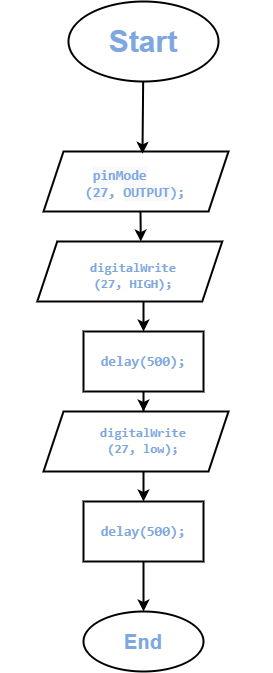

The diagram above was exported from draw.io. Its source (the exported page's mxGraphModel, read from the mxfile embedded in the PNG):
<mxGraphModel dx="1293" dy="670" grid="1" gridSize="10" guides="1" tooltips="1" connect="1" arrows="1" fold="1" page="1" pageScale="1" pageWidth="850" pageHeight="1100" math="0" shadow="0">
  <root>
    <mxCell id="0" />
    <mxCell id="1" parent="0" />
    <mxCell id="xu2R68ax8d_j_n220a8K-1" value="&lt;font color=&quot;#7ea6e0&quot; style=&quot;font-size: 30px&quot;&gt;&lt;b style=&quot;&quot;&gt;Start&lt;/b&gt;&lt;/font&gt;" style="ellipse;whiteSpace=wrap;html=1;strokeWidth=2;" parent="1" vertex="1">
      <mxGeometry x="330" y="290" width="150" height="80" as="geometry" />
    </mxCell>
    <mxCell id="xu2R68ax8d_j_n220a8K-32" value="" style="edgeStyle=orthogonalEdgeStyle;rounded=0;orthogonalLoop=1;jettySize=auto;html=1;fontSize=13;strokeWidth=2;" parent="1" target="xu2R68ax8d_j_n220a8K-14" edge="1">
      <mxGeometry relative="1" as="geometry">
        <mxPoint x="405" y="590" as="sourcePoint" />
      </mxGeometry>
    </mxCell>
    <mxCell id="xu2R68ax8d_j_n220a8K-13" value="" style="endArrow=classic;html=1;rounded=0;strokeWidth=2;" parent="1" edge="1">
      <mxGeometry width="50" height="50" relative="1" as="geometry">
        <mxPoint x="402" y="500" as="sourcePoint" />
        <mxPoint x="402.2570588235294" y="530" as="targetPoint" />
      </mxGeometry>
    </mxCell>
    <mxCell id="xu2R68ax8d_j_n220a8K-31" value="" style="edgeStyle=orthogonalEdgeStyle;rounded=0;orthogonalLoop=1;jettySize=auto;html=1;fontSize=13;entryX=0.5;entryY=0;entryDx=0;entryDy=0;strokeWidth=2;" parent="1" source="xu2R68ax8d_j_n220a8K-14" edge="1">
      <mxGeometry relative="1" as="geometry">
        <mxPoint x="405" y="700" as="targetPoint" />
      </mxGeometry>
    </mxCell>
    <mxCell id="xu2R68ax8d_j_n220a8K-14" value="&lt;div style=&quot;background-color: rgb(255 , 255 , 254) ; font-family: &amp;quot;consolas&amp;quot; , &amp;quot;courier new&amp;quot; , monospace ; font-size: 13px ; line-height: 19px&quot;&gt;&lt;div style=&quot;font-family: &amp;quot;consolas&amp;quot; , &amp;quot;courier new&amp;quot; , monospace ; line-height: 19px&quot;&gt;&lt;div style=&quot;font-family: &amp;quot;consolas&amp;quot; , &amp;quot;courier new&amp;quot; , monospace ; font-size: 14px ; line-height: 19px&quot;&gt;&lt;b&gt;&lt;font color=&quot;#7ea6e0&quot;&gt;delay(500);&lt;/font&gt;&lt;/b&gt;&lt;/div&gt;&lt;/div&gt;&lt;/div&gt;" style="rounded=0;whiteSpace=wrap;html=1;fontSize=12;strokeWidth=2;" parent="1" vertex="1">
      <mxGeometry x="345" y="620" width="120" height="60" as="geometry" />
    </mxCell>
    <mxCell id="xu2R68ax8d_j_n220a8K-29" value="" style="edgeStyle=orthogonalEdgeStyle;rounded=0;orthogonalLoop=1;jettySize=auto;html=1;fontSize=13;strokeWidth=2;" parent="1" target="xu2R68ax8d_j_n220a8K-17" edge="1">
      <mxGeometry relative="1" as="geometry">
        <mxPoint x="405" y="760" as="sourcePoint" />
      </mxGeometry>
    </mxCell>
    <mxCell id="xu2R68ax8d_j_n220a8K-28" value="" style="edgeStyle=orthogonalEdgeStyle;rounded=0;orthogonalLoop=1;jettySize=auto;html=1;fontSize=13;strokeWidth=2;" parent="1" source="xu2R68ax8d_j_n220a8K-17" edge="1">
      <mxGeometry relative="1" as="geometry">
        <mxPoint x="405" y="900" as="targetPoint" />
      </mxGeometry>
    </mxCell>
    <mxCell id="xu2R68ax8d_j_n220a8K-17" value="&lt;div style=&quot;background-color: rgb(255 , 255 , 254) ; font-family: &amp;quot;consolas&amp;quot; , &amp;quot;courier new&amp;quot; , monospace ; font-size: 13px ; line-height: 19px&quot;&gt;&lt;div style=&quot;font-family: &amp;quot;consolas&amp;quot; , &amp;quot;courier new&amp;quot; , monospace ; line-height: 19px&quot;&gt;&lt;div style=&quot;font-family: &amp;quot;consolas&amp;quot; , &amp;quot;courier new&amp;quot; , monospace ; font-size: 14px ; line-height: 19px&quot;&gt;&lt;b&gt;&lt;font color=&quot;#7ea6e0&quot;&gt;delay(500);&lt;/font&gt;&lt;/b&gt;&lt;/div&gt;&lt;/div&gt;&lt;/div&gt;" style="rounded=0;whiteSpace=wrap;html=1;fontSize=12;strokeWidth=2;" parent="1" vertex="1">
      <mxGeometry x="345" y="790" width="120" height="60" as="geometry" />
    </mxCell>
    <mxCell id="xu2R68ax8d_j_n220a8K-24" value="&lt;pre class=&quot;tw-data-text tw-text-large tw-ta&quot; id=&quot;tw-target-text&quot; dir=&quot;ltr&quot; style=&quot;line-height: 36px ; border: none ; padding: 2px 0px 2px 0.14em ; position: relative ; margin-top: -2px ; margin-bottom: -2px ; resize: none ; font-family: inherit ; overflow: hidden ; text-align: left ; width: 270px ; overflow-wrap: break-word ; color: rgb(32 , 33 , 36)&quot;&gt;&lt;pre class=&quot;tw-data-text tw-text-large tw-ta&quot; id=&quot;tw-target-text&quot; dir=&quot;ltr&quot; style=&quot;line-height: 36px ; border: none ; padding: 2px 0px 2px 0.14em ; position: relative ; margin-top: -2px ; margin-bottom: -2px ; resize: none ; font-family: inherit ; overflow: hidden ; width: 270px ; overflow-wrap: break-word&quot;&gt;&lt;br&gt;&lt;/pre&gt;&lt;/pre&gt;" style="shape=parallelogram;perimeter=parallelogramPerimeter;whiteSpace=wrap;html=1;fixedSize=1;strokeWidth=2;" parent="1" vertex="1">
      <mxGeometry x="305" y="440" width="185" height="60" as="geometry" />
    </mxCell>
    <mxCell id="xu2R68ax8d_j_n220a8K-38" value="&lt;font color=&quot;#7ea6e0&quot; style=&quot;font-size: 20px&quot;&gt;&lt;b style=&quot;&quot;&gt;End&lt;/b&gt;&lt;/font&gt;" style="ellipse;whiteSpace=wrap;html=1;rounded=0;strokeWidth=2;" parent="1" vertex="1">
      <mxGeometry x="345" y="900" width="120" height="60" as="geometry" />
    </mxCell>
    <mxCell id="xu2R68ax8d_j_n220a8K-40" value="" style="shape=parallelogram;perimeter=parallelogramPerimeter;whiteSpace=wrap;html=1;fixedSize=1;strokeWidth=2;" parent="1" vertex="1">
      <mxGeometry x="298.75" y="530" width="185" height="60" as="geometry" />
    </mxCell>
    <mxCell id="xu2R68ax8d_j_n220a8K-41" value="&lt;b&gt;&lt;br&gt;&lt;/b&gt;" style="shape=parallelogram;perimeter=parallelogramPerimeter;whiteSpace=wrap;html=1;fixedSize=1;strokeWidth=2;" parent="1" vertex="1">
      <mxGeometry x="305" y="700" width="185" height="60" as="geometry" />
    </mxCell>
    <mxCell id="xu2R68ax8d_j_n220a8K-42" value="&lt;b&gt;&lt;font color=&quot;#7ea6e0&quot;&gt;&lt;span style=&quot;font-style: normal; letter-spacing: normal; text-indent: 0px; text-transform: none; word-spacing: 0px; font-family: consolas, &amp;quot;courier new&amp;quot;, monospace; font-size: 14px; text-align: center; background-color: rgb(255, 255, 254); display: inline; float: none;&quot;&gt;&amp;nbsp;&lt;/span&gt;&lt;span style=&quot;font-style: normal; letter-spacing: normal; text-indent: 0px; text-transform: none; word-spacing: 0px; background-color: rgb(248, 249, 250); font-family: consolas, &amp;quot;courier new&amp;quot;, monospace; font-size: 14px; text-align: center;&quot;&gt;pinMode&lt;br&gt;&lt;/span&gt;&lt;span style=&quot;font-style: normal; letter-spacing: normal; text-indent: 0px; text-transform: none; word-spacing: 0px; font-family: consolas, &amp;quot;courier new&amp;quot;, monospace; font-size: 14px; text-align: center; background-color: rgb(255, 255, 254); display: inline; float: none;&quot;&gt;(&lt;/span&gt;&lt;span style=&quot;font-style: normal; letter-spacing: normal; text-indent: 0px; text-transform: none; word-spacing: 0px; background-color: rgb(248, 249, 250); font-family: consolas, &amp;quot;courier new&amp;quot;, monospace; font-size: 14px; text-align: center;&quot;&gt;27&lt;/span&gt;&lt;span style=&quot;font-style: normal; letter-spacing: normal; text-indent: 0px; text-transform: none; word-spacing: 0px; font-family: consolas, &amp;quot;courier new&amp;quot;, monospace; font-size: 14px; text-align: center; background-color: rgb(255, 255, 254); display: inline; float: none;&quot;&gt;,&lt;span&gt;&amp;nbsp;&lt;/span&gt;&lt;/span&gt;&lt;span style=&quot;font-style: normal; letter-spacing: normal; text-indent: 0px; text-transform: none; word-spacing: 0px; background-color: rgb(248, 249, 250); font-family: consolas, &amp;quot;courier new&amp;quot;, monospace; font-size: 14px; text-align: center;&quot;&gt;OUTPUT&lt;/span&gt;&lt;span style=&quot;font-style: normal; letter-spacing: normal; text-indent: 0px; text-transform: none; word-spacing: 0px; font-family: consolas, &amp;quot;courier new&amp;quot;, monospace; font-size: 14px; text-align: center; background-color: rgb(255, 255, 254); display: inline; float: none;&quot;&gt;);&lt;/span&gt;&lt;/font&gt;&lt;/b&gt;" style="text;whiteSpace=wrap;html=1;fontSize=11;strokeWidth=2;" parent="1" vertex="1">
      <mxGeometry x="345" y="450" width="140" height="25" as="geometry" />
    </mxCell>
    <mxCell id="TPVlAcxwkU0_TWBPeN-f-3" value="" style="endArrow=classic;html=1;rounded=0;strokeWidth=2;entryX=0.535;entryY=0.039;entryDx=0;entryDy=0;entryPerimeter=0;" edge="1" parent="1" target="xu2R68ax8d_j_n220a8K-24">
      <mxGeometry width="50" height="50" relative="1" as="geometry">
        <mxPoint x="404.67" y="370" as="sourcePoint" />
        <mxPoint x="404.9270588235294" y="400" as="targetPoint" />
      </mxGeometry>
    </mxCell>
    <mxCell id="TPVlAcxwkU0_TWBPeN-f-4" value="&lt;b style=&quot;color: rgb(0, 0, 0);&quot;&gt;&lt;br&gt;&lt;br&gt;&lt;font color=&quot;#7ea6e0&quot;&gt;&lt;span style=&quot;font-family: consolas, &amp;quot;courier new&amp;quot;, monospace; font-size: 13px; background-color: rgb(255, 255, 254);&quot;&gt;digitalWrite&lt;br&gt;&lt;/span&gt;&lt;span style=&quot;font-family: consolas, &amp;quot;courier new&amp;quot;, monospace; font-size: 13px; background-color: rgb(255, 255, 254);&quot;&gt;(&lt;/span&gt;&lt;span style=&quot;font-family: consolas, &amp;quot;courier new&amp;quot;, monospace; font-size: 13px; background-color: rgb(255, 255, 254);&quot;&gt;27&lt;/span&gt;&lt;span style=&quot;font-family: consolas, &amp;quot;courier new&amp;quot;, monospace; font-size: 13px; background-color: rgb(255, 255, 254);&quot;&gt;,&amp;nbsp;&lt;/span&gt;&lt;span style=&quot;font-family: consolas, &amp;quot;courier new&amp;quot;, monospace; font-size: 13px; background-color: rgb(255, 255, 254);&quot;&gt;HIGH&lt;/span&gt;&lt;span style=&quot;font-family: consolas, &amp;quot;courier new&amp;quot;, monospace; font-size: 13px; background-color: rgb(255, 255, 254);&quot;&gt;);&lt;/span&gt;&lt;/font&gt;&lt;/b&gt;" style="text;html=1;strokeColor=none;fillColor=none;align=center;verticalAlign=middle;whiteSpace=wrap;rounded=0;sketch=0;fontColor=#7EA6E0;" vertex="1" parent="1">
      <mxGeometry x="365" y="535" width="60" height="30" as="geometry" />
    </mxCell>
    <mxCell id="TPVlAcxwkU0_TWBPeN-f-5" value="&lt;b style=&quot;color: rgb(0, 0, 0);&quot;&gt;&lt;font color=&quot;#7ea6e0&quot;&gt;&lt;br&gt;&lt;br&gt;&lt;span style=&quot;font-family: consolas, &amp;quot;courier new&amp;quot;, monospace; font-size: 13px; background-color: rgb(255, 255, 254);&quot;&gt;digitalWrite&lt;br&gt;&lt;/span&gt;&lt;span style=&quot;font-family: consolas, &amp;quot;courier new&amp;quot;, monospace; font-size: 13px; background-color: rgb(255, 255, 254);&quot;&gt;(&lt;/span&gt;&lt;span style=&quot;font-family: consolas, &amp;quot;courier new&amp;quot;, monospace; font-size: 13px; background-color: rgb(255, 255, 254);&quot;&gt;27&lt;/span&gt;&lt;span style=&quot;font-family: consolas, &amp;quot;courier new&amp;quot;, monospace; font-size: 13px; background-color: rgb(255, 255, 254);&quot;&gt;,&amp;nbsp;low&lt;/span&gt;&lt;span style=&quot;font-family: consolas, &amp;quot;courier new&amp;quot;, monospace; font-size: 13px; background-color: rgb(255, 255, 254);&quot;&gt;);&lt;/span&gt;&lt;/font&gt;&lt;/b&gt;" style="text;html=1;strokeColor=none;fillColor=none;align=center;verticalAlign=middle;whiteSpace=wrap;rounded=0;sketch=0;fontColor=#7EA6E0;" vertex="1" parent="1">
      <mxGeometry x="375" y="700" width="60" height="30" as="geometry" />
    </mxCell>
  </root>
</mxGraphModel>